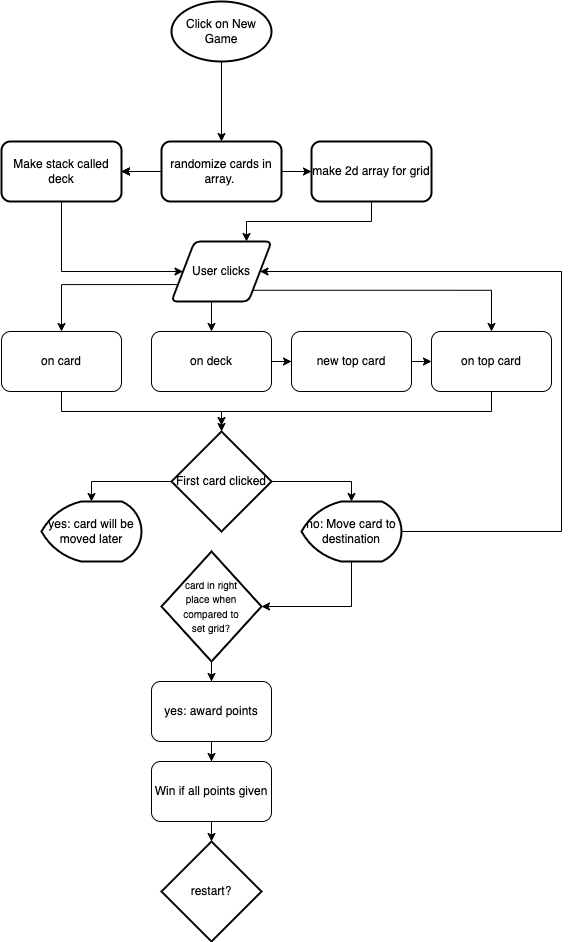

The diagram above was exported from draw.io. Its source (the exported page's mxGraphModel, read from the mxfile embedded in the PNG):
<mxGraphModel dx="745" dy="537" grid="1" gridSize="10" guides="1" tooltips="1" connect="1" arrows="1" fold="1" page="1" pageScale="1" pageWidth="850" pageHeight="1100" math="0" shadow="0">
  <root>
    <mxCell id="0" />
    <mxCell id="1" parent="0" />
    <mxCell id="sIPR4c-n0SauNi5PqLkH-3" value="" style="edgeStyle=orthogonalEdgeStyle;rounded=0;orthogonalLoop=1;jettySize=auto;html=1;" edge="1" parent="1" source="sIPR4c-n0SauNi5PqLkH-1" target="sIPR4c-n0SauNi5PqLkH-2">
      <mxGeometry relative="1" as="geometry" />
    </mxCell>
    <mxCell id="sIPR4c-n0SauNi5PqLkH-1" value="Click on New&lt;br&gt;Game" style="strokeWidth=2;html=1;shape=mxgraph.flowchart.start_1;whiteSpace=wrap;" vertex="1" parent="1">
      <mxGeometry x="390" y="120" width="100" height="60" as="geometry" />
    </mxCell>
    <mxCell id="sIPR4c-n0SauNi5PqLkH-8" value="" style="edgeStyle=orthogonalEdgeStyle;rounded=0;orthogonalLoop=1;jettySize=auto;html=1;" edge="1" parent="1" source="sIPR4c-n0SauNi5PqLkH-2" target="sIPR4c-n0SauNi5PqLkH-7">
      <mxGeometry relative="1" as="geometry" />
    </mxCell>
    <mxCell id="sIPR4c-n0SauNi5PqLkH-9" value="" style="edgeStyle=orthogonalEdgeStyle;rounded=0;orthogonalLoop=1;jettySize=auto;html=1;" edge="1" parent="1" source="sIPR4c-n0SauNi5PqLkH-2" target="sIPR4c-n0SauNi5PqLkH-7">
      <mxGeometry relative="1" as="geometry" />
    </mxCell>
    <mxCell id="sIPR4c-n0SauNi5PqLkH-10" value="" style="edgeStyle=orthogonalEdgeStyle;rounded=0;orthogonalLoop=1;jettySize=auto;html=1;" edge="1" parent="1" source="sIPR4c-n0SauNi5PqLkH-2" target="sIPR4c-n0SauNi5PqLkH-7">
      <mxGeometry relative="1" as="geometry" />
    </mxCell>
    <mxCell id="sIPR4c-n0SauNi5PqLkH-12" value="" style="edgeStyle=orthogonalEdgeStyle;rounded=0;orthogonalLoop=1;jettySize=auto;html=1;" edge="1" parent="1" source="sIPR4c-n0SauNi5PqLkH-2" target="sIPR4c-n0SauNi5PqLkH-11">
      <mxGeometry relative="1" as="geometry" />
    </mxCell>
    <mxCell id="sIPR4c-n0SauNi5PqLkH-2" value="randomize cards in array.&amp;nbsp;" style="rounded=1;whiteSpace=wrap;html=1;strokeWidth=2;" vertex="1" parent="1">
      <mxGeometry x="380" y="260" width="120" height="60" as="geometry" />
    </mxCell>
    <mxCell id="sIPR4c-n0SauNi5PqLkH-14" style="edgeStyle=orthogonalEdgeStyle;rounded=0;orthogonalLoop=1;jettySize=auto;html=1;exitX=0.5;exitY=1;exitDx=0;exitDy=0;entryX=0;entryY=0.5;entryDx=0;entryDy=0;" edge="1" parent="1" source="sIPR4c-n0SauNi5PqLkH-7" target="sIPR4c-n0SauNi5PqLkH-13">
      <mxGeometry relative="1" as="geometry">
        <Array as="points">
          <mxPoint x="280" y="390" />
        </Array>
      </mxGeometry>
    </mxCell>
    <mxCell id="sIPR4c-n0SauNi5PqLkH-7" value="Make stack called deck" style="rounded=1;whiteSpace=wrap;html=1;strokeWidth=2;" vertex="1" parent="1">
      <mxGeometry x="220" y="260" width="120" height="60" as="geometry" />
    </mxCell>
    <mxCell id="sIPR4c-n0SauNi5PqLkH-44" style="edgeStyle=orthogonalEdgeStyle;rounded=0;orthogonalLoop=1;jettySize=auto;html=1;exitX=0.5;exitY=1;exitDx=0;exitDy=0;entryX=0.75;entryY=0;entryDx=0;entryDy=0;" edge="1" parent="1" source="sIPR4c-n0SauNi5PqLkH-11" target="sIPR4c-n0SauNi5PqLkH-13">
      <mxGeometry relative="1" as="geometry" />
    </mxCell>
    <mxCell id="sIPR4c-n0SauNi5PqLkH-11" value="make 2d array for grid" style="whiteSpace=wrap;html=1;rounded=1;strokeWidth=2;" vertex="1" parent="1">
      <mxGeometry x="530" y="260" width="120" height="60" as="geometry" />
    </mxCell>
    <mxCell id="sIPR4c-n0SauNi5PqLkH-19" style="edgeStyle=orthogonalEdgeStyle;rounded=0;orthogonalLoop=1;jettySize=auto;html=1;exitX=0.5;exitY=1;exitDx=0;exitDy=0;entryX=0.5;entryY=0;entryDx=0;entryDy=0;entryPerimeter=0;" edge="1" parent="1" source="sIPR4c-n0SauNi5PqLkH-13">
      <mxGeometry relative="1" as="geometry">
        <mxPoint x="430" y="450" as="targetPoint" />
      </mxGeometry>
    </mxCell>
    <mxCell id="sIPR4c-n0SauNi5PqLkH-23" style="edgeStyle=orthogonalEdgeStyle;rounded=0;orthogonalLoop=1;jettySize=auto;html=1;exitX=1;exitY=1;exitDx=0;exitDy=0;entryX=0.5;entryY=0;entryDx=0;entryDy=0;" edge="1" parent="1" source="sIPR4c-n0SauNi5PqLkH-13" target="sIPR4c-n0SauNi5PqLkH-26">
      <mxGeometry relative="1" as="geometry">
        <mxPoint x="560" y="450" as="targetPoint" />
      </mxGeometry>
    </mxCell>
    <mxCell id="sIPR4c-n0SauNi5PqLkH-30" style="edgeStyle=orthogonalEdgeStyle;rounded=0;orthogonalLoop=1;jettySize=auto;html=1;exitX=0;exitY=0.75;exitDx=0;exitDy=0;entryX=0.5;entryY=0;entryDx=0;entryDy=0;" edge="1" parent="1" source="sIPR4c-n0SauNi5PqLkH-13" target="sIPR4c-n0SauNi5PqLkH-24">
      <mxGeometry relative="1" as="geometry" />
    </mxCell>
    <mxCell id="sIPR4c-n0SauNi5PqLkH-13" value="User clicks" style="shape=parallelogram;html=1;strokeWidth=2;perimeter=parallelogramPerimeter;whiteSpace=wrap;rounded=1;arcSize=12;size=0.23;" vertex="1" parent="1">
      <mxGeometry x="390" y="360" width="100" height="60" as="geometry" />
    </mxCell>
    <mxCell id="sIPR4c-n0SauNi5PqLkH-35" style="edgeStyle=orthogonalEdgeStyle;rounded=0;orthogonalLoop=1;jettySize=auto;html=1;exitX=0.5;exitY=1;exitDx=0;exitDy=0;entryX=0.5;entryY=-0.06;entryDx=0;entryDy=0;entryPerimeter=0;" edge="1" parent="1" source="sIPR4c-n0SauNi5PqLkH-24" target="sIPR4c-n0SauNi5PqLkH-32">
      <mxGeometry relative="1" as="geometry" />
    </mxCell>
    <mxCell id="sIPR4c-n0SauNi5PqLkH-24" value="on card" style="rounded=1;whiteSpace=wrap;html=1;" vertex="1" parent="1">
      <mxGeometry x="220" y="450" width="120" height="60" as="geometry" />
    </mxCell>
    <mxCell id="sIPR4c-n0SauNi5PqLkH-28" value="" style="edgeStyle=orthogonalEdgeStyle;rounded=0;orthogonalLoop=1;jettySize=auto;html=1;" edge="1" parent="1" source="sIPR4c-n0SauNi5PqLkH-25" target="sIPR4c-n0SauNi5PqLkH-27">
      <mxGeometry relative="1" as="geometry" />
    </mxCell>
    <mxCell id="sIPR4c-n0SauNi5PqLkH-25" value="on deck" style="rounded=1;whiteSpace=wrap;html=1;" vertex="1" parent="1">
      <mxGeometry x="370" y="450" width="120" height="60" as="geometry" />
    </mxCell>
    <mxCell id="sIPR4c-n0SauNi5PqLkH-34" style="edgeStyle=orthogonalEdgeStyle;rounded=0;orthogonalLoop=1;jettySize=auto;html=1;exitX=0.5;exitY=1;exitDx=0;exitDy=0;" edge="1" parent="1" source="sIPR4c-n0SauNi5PqLkH-26" target="sIPR4c-n0SauNi5PqLkH-32">
      <mxGeometry relative="1" as="geometry">
        <mxPoint x="710" y="550" as="targetPoint" />
      </mxGeometry>
    </mxCell>
    <mxCell id="sIPR4c-n0SauNi5PqLkH-26" value="on top card" style="rounded=1;whiteSpace=wrap;html=1;" vertex="1" parent="1">
      <mxGeometry x="650" y="450" width="120" height="60" as="geometry" />
    </mxCell>
    <mxCell id="sIPR4c-n0SauNi5PqLkH-29" style="edgeStyle=orthogonalEdgeStyle;rounded=0;orthogonalLoop=1;jettySize=auto;html=1;exitX=1;exitY=0.5;exitDx=0;exitDy=0;entryX=0;entryY=0.5;entryDx=0;entryDy=0;" edge="1" parent="1" source="sIPR4c-n0SauNi5PqLkH-27" target="sIPR4c-n0SauNi5PqLkH-26">
      <mxGeometry relative="1" as="geometry" />
    </mxCell>
    <mxCell id="sIPR4c-n0SauNi5PqLkH-27" value="new top card" style="whiteSpace=wrap;html=1;rounded=1;" vertex="1" parent="1">
      <mxGeometry x="510" y="450" width="120" height="60" as="geometry" />
    </mxCell>
    <mxCell id="sIPR4c-n0SauNi5PqLkH-43" style="edgeStyle=orthogonalEdgeStyle;rounded=0;orthogonalLoop=1;jettySize=auto;html=1;exitX=1;exitY=0.5;exitDx=0;exitDy=0;exitPerimeter=0;entryX=1;entryY=0.5;entryDx=0;entryDy=0;" edge="1" parent="1" source="sIPR4c-n0SauNi5PqLkH-31" target="sIPR4c-n0SauNi5PqLkH-13">
      <mxGeometry relative="1" as="geometry">
        <Array as="points">
          <mxPoint x="780" y="650" />
          <mxPoint x="780" y="390" />
        </Array>
      </mxGeometry>
    </mxCell>
    <mxCell id="sIPR4c-n0SauNi5PqLkH-45" style="edgeStyle=orthogonalEdgeStyle;rounded=0;orthogonalLoop=1;jettySize=auto;html=1;exitX=0.5;exitY=1;exitDx=0;exitDy=0;exitPerimeter=0;" edge="1" parent="1" source="sIPR4c-n0SauNi5PqLkH-31" target="sIPR4c-n0SauNi5PqLkH-46">
      <mxGeometry relative="1" as="geometry">
        <mxPoint x="430" y="730" as="targetPoint" />
      </mxGeometry>
    </mxCell>
    <mxCell id="sIPR4c-n0SauNi5PqLkH-31" value="no: Move card to destination" style="strokeWidth=2;html=1;shape=mxgraph.flowchart.display;whiteSpace=wrap;" vertex="1" parent="1">
      <mxGeometry x="520" y="620" width="100" height="60" as="geometry" />
    </mxCell>
    <mxCell id="sIPR4c-n0SauNi5PqLkH-41" style="edgeStyle=orthogonalEdgeStyle;rounded=0;orthogonalLoop=1;jettySize=auto;html=1;exitX=1;exitY=0.5;exitDx=0;exitDy=0;exitPerimeter=0;entryX=0.5;entryY=0;entryDx=0;entryDy=0;entryPerimeter=0;" edge="1" parent="1" target="sIPR4c-n0SauNi5PqLkH-31">
      <mxGeometry relative="1" as="geometry">
        <mxPoint x="490" y="600" as="sourcePoint" />
      </mxGeometry>
    </mxCell>
    <mxCell id="sIPR4c-n0SauNi5PqLkH-42" style="edgeStyle=orthogonalEdgeStyle;rounded=0;orthogonalLoop=1;jettySize=auto;html=1;exitX=0;exitY=0.5;exitDx=0;exitDy=0;exitPerimeter=0;entryX=0.5;entryY=0;entryDx=0;entryDy=0;entryPerimeter=0;" edge="1" parent="1" target="sIPR4c-n0SauNi5PqLkH-36">
      <mxGeometry relative="1" as="geometry">
        <mxPoint x="390" y="600" as="sourcePoint" />
      </mxGeometry>
    </mxCell>
    <mxCell id="sIPR4c-n0SauNi5PqLkH-32" value="First card clicked" style="strokeWidth=2;html=1;shape=mxgraph.flowchart.decision;whiteSpace=wrap;" vertex="1" parent="1">
      <mxGeometry x="390" y="550" width="100" height="100" as="geometry" />
    </mxCell>
    <mxCell id="sIPR4c-n0SauNi5PqLkH-36" value="yes: card will be moved later" style="strokeWidth=2;html=1;shape=mxgraph.flowchart.display;whiteSpace=wrap;" vertex="1" parent="1">
      <mxGeometry x="260" y="620" width="100" height="60" as="geometry" />
    </mxCell>
    <mxCell id="sIPR4c-n0SauNi5PqLkH-48" style="edgeStyle=orthogonalEdgeStyle;rounded=0;orthogonalLoop=1;jettySize=auto;html=1;entryX=0.5;entryY=0;entryDx=0;entryDy=0;" edge="1" parent="1" source="sIPR4c-n0SauNi5PqLkH-46" target="sIPR4c-n0SauNi5PqLkH-47">
      <mxGeometry relative="1" as="geometry">
        <Array as="points" />
      </mxGeometry>
    </mxCell>
    <mxCell id="sIPR4c-n0SauNi5PqLkH-46" value="&lt;font style=&quot;font-size: 10px;&quot;&gt;card in right &lt;br&gt;place when &lt;br&gt;compared to &lt;br&gt;set grid?&lt;/font&gt;" style="strokeWidth=2;html=1;shape=mxgraph.flowchart.decision;whiteSpace=wrap;" vertex="1" parent="1">
      <mxGeometry x="380" y="670" width="100" height="110" as="geometry" />
    </mxCell>
    <mxCell id="sIPR4c-n0SauNi5PqLkH-50" value="" style="edgeStyle=orthogonalEdgeStyle;rounded=0;orthogonalLoop=1;jettySize=auto;html=1;" edge="1" parent="1" source="sIPR4c-n0SauNi5PqLkH-47" target="sIPR4c-n0SauNi5PqLkH-49">
      <mxGeometry relative="1" as="geometry" />
    </mxCell>
    <mxCell id="sIPR4c-n0SauNi5PqLkH-47" value="yes: award points" style="rounded=1;whiteSpace=wrap;html=1;" vertex="1" parent="1">
      <mxGeometry x="370" y="800" width="120" height="60" as="geometry" />
    </mxCell>
    <mxCell id="sIPR4c-n0SauNi5PqLkH-52" style="edgeStyle=orthogonalEdgeStyle;rounded=0;orthogonalLoop=1;jettySize=auto;html=1;exitX=0.5;exitY=1;exitDx=0;exitDy=0;entryX=0.5;entryY=0;entryDx=0;entryDy=0;entryPerimeter=0;" edge="1" parent="1" source="sIPR4c-n0SauNi5PqLkH-49" target="sIPR4c-n0SauNi5PqLkH-51">
      <mxGeometry relative="1" as="geometry" />
    </mxCell>
    <mxCell id="sIPR4c-n0SauNi5PqLkH-49" value="Win if all points given" style="whiteSpace=wrap;html=1;rounded=1;" vertex="1" parent="1">
      <mxGeometry x="370" y="880" width="120" height="60" as="geometry" />
    </mxCell>
    <mxCell id="sIPR4c-n0SauNi5PqLkH-51" value="restart?" style="strokeWidth=2;html=1;shape=mxgraph.flowchart.decision;whiteSpace=wrap;" vertex="1" parent="1">
      <mxGeometry x="380" y="960" width="100" height="100" as="geometry" />
    </mxCell>
  </root>
</mxGraphModel>